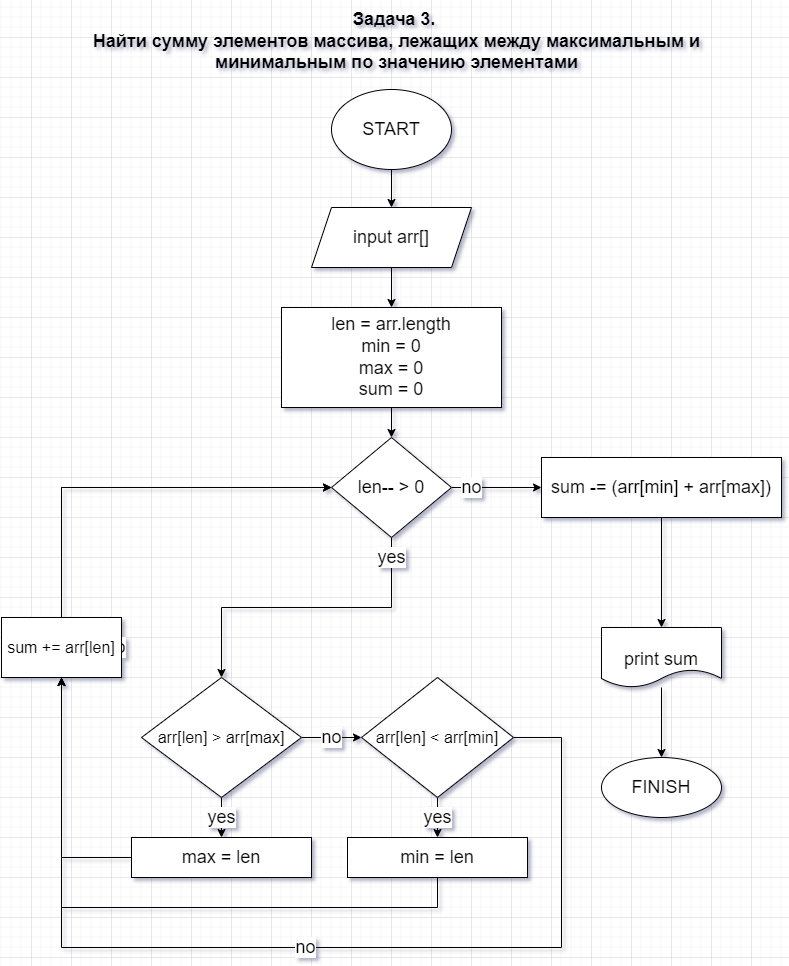

The diagram above was exported from draw.io. Its source (the exported page's mxGraphModel, read from the mxfile embedded in the PNG):
<mxGraphModel dx="1422" dy="705" grid="1" gridSize="10" guides="1" tooltips="1" connect="1" arrows="1" fold="1" page="1" pageScale="1" pageWidth="827" pageHeight="1169" math="0" shadow="0">
  <root>
    <mxCell id="0" />
    <mxCell id="1" parent="0" />
    <mxCell id="yGPziGQ8bmOoiCUar7dU-1" value="&lt;span class=&quot;fontstyle0&quot; style=&quot;font-size: 18px;&quot;&gt;Задача 3.&amp;nbsp;&lt;/span&gt;&lt;br/&gt;&lt;span class=&quot;fontstyle0&quot;&gt;Найти сумму элементов массива, лежащих между максимальным и&lt;br&gt;минимальным по значению элементами&lt;/span&gt; &lt;br/&gt;" style="text;html=1;align=center;verticalAlign=middle;resizable=0;points=[];autosize=1;strokeColor=none;fillColor=none;fontSize=18;fontStyle=1" parent="1" vertex="1">
      <mxGeometry x="90" y="4" width="630" height="80" as="geometry" />
    </mxCell>
    <mxCell id="yGPziGQ8bmOoiCUar7dU-4" value="" style="edgeStyle=orthogonalEdgeStyle;rounded=0;orthogonalLoop=1;jettySize=auto;html=1;fontSize=18;" parent="1" source="yGPziGQ8bmOoiCUar7dU-2" target="yGPziGQ8bmOoiCUar7dU-3" edge="1">
      <mxGeometry relative="1" as="geometry" />
    </mxCell>
    <mxCell id="yGPziGQ8bmOoiCUar7dU-2" value="START" style="ellipse;whiteSpace=wrap;html=1;fontSize=18;" parent="1" vertex="1">
      <mxGeometry x="340" y="92" width="120" height="80" as="geometry" />
    </mxCell>
    <mxCell id="yGPziGQ8bmOoiCUar7dU-7" value="" style="edgeStyle=orthogonalEdgeStyle;rounded=0;orthogonalLoop=1;jettySize=auto;html=1;fontSize=18;" parent="1" source="yGPziGQ8bmOoiCUar7dU-3" target="yGPziGQ8bmOoiCUar7dU-5" edge="1">
      <mxGeometry relative="1" as="geometry" />
    </mxCell>
    <mxCell id="yGPziGQ8bmOoiCUar7dU-3" value="input arr[]" style="shape=parallelogram;perimeter=parallelogramPerimeter;whiteSpace=wrap;html=1;fixedSize=1;fontSize=18;" parent="1" vertex="1">
      <mxGeometry x="320" y="210" width="160" height="60" as="geometry" />
    </mxCell>
    <mxCell id="yGPziGQ8bmOoiCUar7dU-42" value="" style="edgeStyle=orthogonalEdgeStyle;rounded=0;orthogonalLoop=1;jettySize=auto;html=1;fontSize=18;" parent="1" source="yGPziGQ8bmOoiCUar7dU-5" target="yGPziGQ8bmOoiCUar7dU-9" edge="1">
      <mxGeometry relative="1" as="geometry" />
    </mxCell>
    <mxCell id="yGPziGQ8bmOoiCUar7dU-5" value="len = arr.length&lt;br&gt;min = 0&lt;br&gt;max = 0&lt;br&gt;sum = 0" style="whiteSpace=wrap;html=1;fontSize=18;" parent="1" vertex="1">
      <mxGeometry x="290" y="310" width="220" height="100" as="geometry" />
    </mxCell>
    <mxCell id="yGPziGQ8bmOoiCUar7dU-44" value="yes" style="edgeStyle=orthogonalEdgeStyle;rounded=0;orthogonalLoop=1;jettySize=auto;html=1;fontSize=18;entryX=0.5;entryY=0;entryDx=0;entryDy=0;" parent="1" source="yGPziGQ8bmOoiCUar7dU-9" target="yGPziGQ8bmOoiCUar7dU-14" edge="1">
      <mxGeometry x="-0.871" relative="1" as="geometry">
        <mxPoint as="offset" />
        <mxPoint x="400" y="580" as="targetPoint" />
        <Array as="points">
          <mxPoint x="400" y="610" />
          <mxPoint x="230" y="610" />
        </Array>
      </mxGeometry>
    </mxCell>
    <mxCell id="tpRyZUEvl3AQD52dDHB1-18" value="no" style="edgeStyle=orthogonalEdgeStyle;rounded=0;orthogonalLoop=1;jettySize=auto;html=1;fontSize=18;" edge="1" parent="1" source="yGPziGQ8bmOoiCUar7dU-9" target="tpRyZUEvl3AQD52dDHB1-17">
      <mxGeometry x="-0.5556" relative="1" as="geometry">
        <mxPoint as="offset" />
      </mxGeometry>
    </mxCell>
    <mxCell id="yGPziGQ8bmOoiCUar7dU-9" value="len-- &amp;gt; 0" style="rhombus;whiteSpace=wrap;html=1;fontSize=18;" parent="1" vertex="1">
      <mxGeometry x="340" y="440" width="120" height="100" as="geometry" />
    </mxCell>
    <mxCell id="yGPziGQ8bmOoiCUar7dU-30" value="yes" style="edgeStyle=orthogonalEdgeStyle;rounded=0;orthogonalLoop=1;jettySize=auto;html=1;fontSize=18;" parent="1" source="yGPziGQ8bmOoiCUar7dU-14" target="yGPziGQ8bmOoiCUar7dU-29" edge="1">
      <mxGeometry relative="1" as="geometry" />
    </mxCell>
    <mxCell id="yGPziGQ8bmOoiCUar7dU-47" value="no" style="edgeStyle=orthogonalEdgeStyle;rounded=0;orthogonalLoop=1;jettySize=auto;html=1;fontSize=18;" parent="1" source="yGPziGQ8bmOoiCUar7dU-14" target="yGPziGQ8bmOoiCUar7dU-46" edge="1">
      <mxGeometry relative="1" as="geometry" />
    </mxCell>
    <mxCell id="yGPziGQ8bmOoiCUar7dU-14" value="arr[len]&amp;nbsp;&amp;gt; arr[max]" style="rhombus;whiteSpace=wrap;html=1;fontSize=16;" parent="1" vertex="1">
      <mxGeometry x="150" y="680" width="160" height="120" as="geometry" />
    </mxCell>
    <mxCell id="yGPziGQ8bmOoiCUar7dU-26" style="edgeStyle=orthogonalEdgeStyle;rounded=0;orthogonalLoop=1;jettySize=auto;html=1;entryX=0.5;entryY=0;entryDx=0;entryDy=0;fontSize=18;" parent="1" source="yGPziGQ8bmOoiCUar7dU-17" target="yGPziGQ8bmOoiCUar7dU-24" edge="1">
      <mxGeometry relative="1" as="geometry" />
    </mxCell>
    <mxCell id="yGPziGQ8bmOoiCUar7dU-17" value="&lt;br&gt;print sum" style="shape=document;whiteSpace=wrap;html=1;boundedLbl=1;fontSize=18;" parent="1" vertex="1">
      <mxGeometry x="610" y="630" width="120" height="60" as="geometry" />
    </mxCell>
    <mxCell id="yGPziGQ8bmOoiCUar7dU-24" value="FINISH" style="ellipse;whiteSpace=wrap;html=1;fontSize=18;" parent="1" vertex="1">
      <mxGeometry x="610" y="760" width="120" height="60" as="geometry" />
    </mxCell>
    <mxCell id="tpRyZUEvl3AQD52dDHB1-11" style="edgeStyle=orthogonalEdgeStyle;rounded=0;orthogonalLoop=1;jettySize=auto;html=1;entryX=0.5;entryY=1;entryDx=0;entryDy=0;fontSize=18;" edge="1" parent="1" source="yGPziGQ8bmOoiCUar7dU-29" target="tpRyZUEvl3AQD52dDHB1-1">
      <mxGeometry relative="1" as="geometry" />
    </mxCell>
    <mxCell id="yGPziGQ8bmOoiCUar7dU-29" value="max = len" style="whiteSpace=wrap;html=1;fontSize=18;" parent="1" vertex="1">
      <mxGeometry x="140" y="840" width="180" height="40" as="geometry" />
    </mxCell>
    <mxCell id="yGPziGQ8bmOoiCUar7dU-49" value="yes" style="edgeStyle=orthogonalEdgeStyle;rounded=0;orthogonalLoop=1;jettySize=auto;html=1;fontSize=18;" parent="1" source="yGPziGQ8bmOoiCUar7dU-46" target="yGPziGQ8bmOoiCUar7dU-48" edge="1">
      <mxGeometry relative="1" as="geometry" />
    </mxCell>
    <mxCell id="yGPziGQ8bmOoiCUar7dU-51" value="no" style="edgeStyle=orthogonalEdgeStyle;rounded=0;orthogonalLoop=1;jettySize=auto;html=1;exitX=1;exitY=0.5;exitDx=0;exitDy=0;entryX=0;entryY=0.5;entryDx=0;entryDy=0;fontSize=18;startArrow=none;" parent="1" source="tpRyZUEvl3AQD52dDHB1-1" target="yGPziGQ8bmOoiCUar7dU-9" edge="1">
      <mxGeometry x="-0.9748" relative="1" as="geometry">
        <Array as="points">
          <mxPoint x="70" y="490" />
        </Array>
        <mxPoint as="offset" />
      </mxGeometry>
    </mxCell>
    <mxCell id="tpRyZUEvl3AQD52dDHB1-8" value="no" style="edgeStyle=orthogonalEdgeStyle;rounded=0;orthogonalLoop=1;jettySize=auto;html=1;entryX=0.5;entryY=1;entryDx=0;entryDy=0;fontSize=18;" edge="1" parent="1" source="yGPziGQ8bmOoiCUar7dU-46" target="tpRyZUEvl3AQD52dDHB1-1">
      <mxGeometry relative="1" as="geometry">
        <Array as="points">
          <mxPoint x="570" y="740" />
          <mxPoint x="570" y="950" />
          <mxPoint x="70" y="950" />
        </Array>
      </mxGeometry>
    </mxCell>
    <mxCell id="yGPziGQ8bmOoiCUar7dU-46" value="arr[len] &amp;lt; arr[min]" style="rhombus;whiteSpace=wrap;html=1;fontSize=16;" parent="1" vertex="1">
      <mxGeometry x="370" y="680" width="152" height="120" as="geometry" />
    </mxCell>
    <mxCell id="yGPziGQ8bmOoiCUar7dU-52" style="edgeStyle=orthogonalEdgeStyle;rounded=0;orthogonalLoop=1;jettySize=auto;html=1;entryX=0;entryY=0.5;entryDx=0;entryDy=0;fontSize=18;startArrow=none;" parent="1" source="tpRyZUEvl3AQD52dDHB1-1" target="yGPziGQ8bmOoiCUar7dU-9" edge="1">
      <mxGeometry relative="1" as="geometry">
        <Array as="points">
          <mxPoint x="70" y="490" />
        </Array>
      </mxGeometry>
    </mxCell>
    <mxCell id="tpRyZUEvl3AQD52dDHB1-12" style="edgeStyle=orthogonalEdgeStyle;rounded=0;orthogonalLoop=1;jettySize=auto;html=1;entryX=0.5;entryY=1;entryDx=0;entryDy=0;fontSize=18;" edge="1" parent="1" source="yGPziGQ8bmOoiCUar7dU-48" target="tpRyZUEvl3AQD52dDHB1-1">
      <mxGeometry relative="1" as="geometry">
        <Array as="points">
          <mxPoint x="446" y="910" />
          <mxPoint x="70" y="910" />
        </Array>
      </mxGeometry>
    </mxCell>
    <mxCell id="yGPziGQ8bmOoiCUar7dU-48" value="min = len" style="whiteSpace=wrap;html=1;fontSize=18;" parent="1" vertex="1">
      <mxGeometry x="356" y="840" width="180" height="40" as="geometry" />
    </mxCell>
    <mxCell id="tpRyZUEvl3AQD52dDHB1-1" value="sum += arr[len]" style="whiteSpace=wrap;html=1;fontSize=16;" vertex="1" parent="1">
      <mxGeometry x="10" y="620" width="120" height="60" as="geometry" />
    </mxCell>
    <mxCell id="tpRyZUEvl3AQD52dDHB1-19" style="edgeStyle=orthogonalEdgeStyle;rounded=0;orthogonalLoop=1;jettySize=auto;html=1;entryX=0.5;entryY=0;entryDx=0;entryDy=0;fontSize=18;" edge="1" parent="1" source="tpRyZUEvl3AQD52dDHB1-17" target="yGPziGQ8bmOoiCUar7dU-17">
      <mxGeometry relative="1" as="geometry" />
    </mxCell>
    <mxCell id="tpRyZUEvl3AQD52dDHB1-17" value="sum -= (arr[min] + arr[max])" style="whiteSpace=wrap;html=1;fontSize=18;" vertex="1" parent="1">
      <mxGeometry x="550" y="460" width="240" height="60" as="geometry" />
    </mxCell>
  </root>
</mxGraphModel>